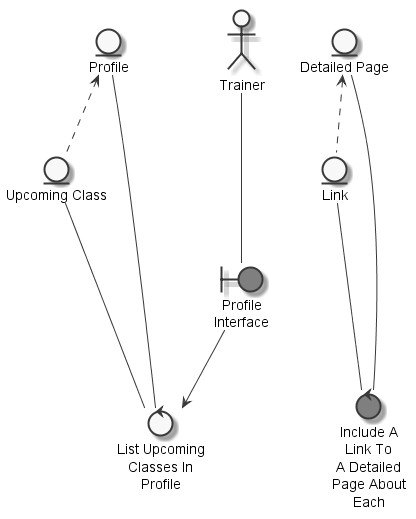

The diagram above was rendered by PlantUML. Its source (embedded in the PNG):
@startuml
	skinparam defaultTextAlignment center
	skinparam monochrome true

	entity "Profile" as thingprofile
	entity "Upcoming Class" as thingupcomingclass
	entity "Link" as thinglink
	entity "Detailed Page" as thingdetailedpage
	actor "Trainer" as actortrainer
	boundary "Profile\nInterface" as thingprofileinterface #grey
	control "Include A\nLink To\nA Detailed\nPage About\nEach" as controlincludelink #grey
	control "List Upcoming\nClasses In\nProfile" as controllistupcomingclassprofile

	thingprofile <.. thingupcomingclass
	thingdetailedpage <.. thinglink
	actortrainer --- thingprofileinterface
	thinglink --- controlincludelink
	thingdetailedpage --- controlincludelink
	thingupcomingclass --- controllistupcomingclassprofile
	thingprofile --- controllistupcomingclassprofile
	thingprofileinterface --> controllistupcomingclassprofile

@enduml